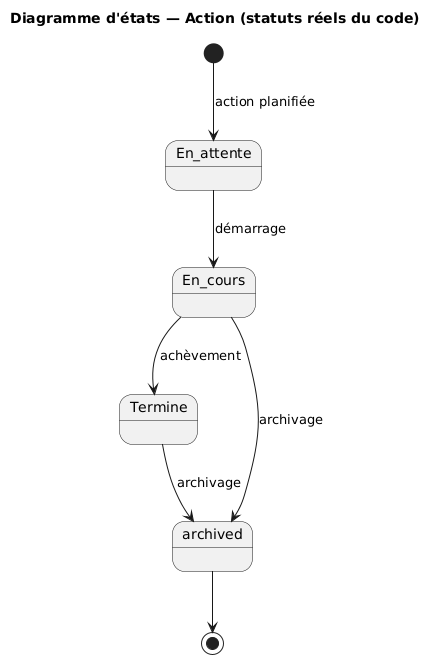

The diagram above was rendered by PlantUML. Its source (embedded in the PNG):
@startuml fig07_etat_action
title Diagramme d'états — Action (statuts réels du code)
[*] --> En_attente : action planifiée
En_attente --> En_cours : démarrage
En_cours --> Termine : achèvement
En_cours --> archived : archivage
Termine --> archived : archivage
archived --> [*]
@enduml